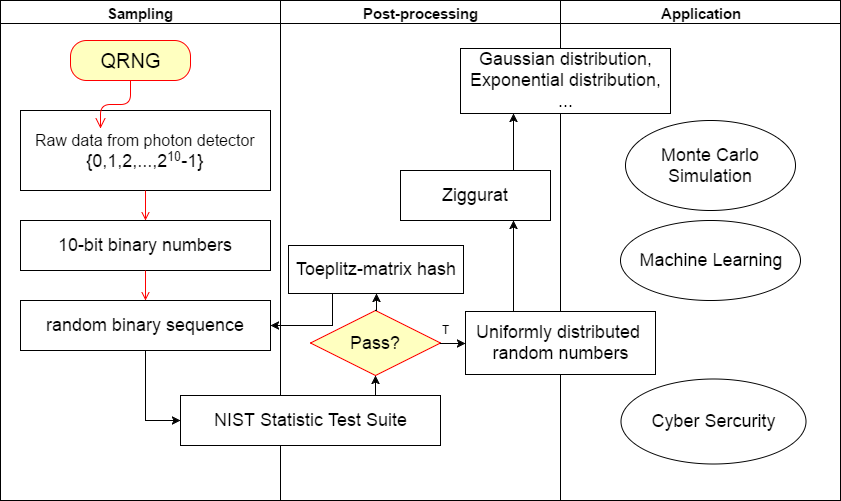

The diagram above was exported from draw.io. Its source (the exported page's mxGraphModel, read from the mxfile embedded in the PNG):
<mxGraphModel dx="1042" dy="555" grid="1" gridSize="10" guides="1" tooltips="1" connect="1" arrows="1" fold="1" page="1" pageScale="1" pageWidth="826" pageHeight="1169" math="0" shadow="0">
  <root>
    <mxCell id="0" style=";html=1;" />
    <mxCell id="1" style=";html=1;" parent="0" />
    <mxCell id="2" value="&lt;font style=&quot;font-size: 15px&quot;&gt;Sampling&lt;/font&gt;" style="swimlane;whiteSpace=wrap;html=1;" vertex="1" parent="1">
      <mxGeometry x="20" y="20" width="280" height="500" as="geometry">
        <mxRectangle x="20" y="20" width="80" height="23" as="alternateBounds" />
      </mxGeometry>
    </mxCell>
    <mxCell id="7" value="&lt;font style=&quot;font-size: 16px&quot;&gt;Raw data from photon detector&lt;/font&gt;&lt;div&gt;&lt;font size=&quot;4&quot;&gt;{0,1,2,...,2&lt;/font&gt;&lt;span style=&quot;font-size: 15px&quot;&gt;&lt;sup&gt;10&lt;/sup&gt;&lt;/span&gt;&lt;font size=&quot;4&quot;&gt;-1}&lt;/font&gt;&lt;/div&gt;" style="text;html=1;fillColor=#ffffff;strokeColor=#000000;align=center;verticalAlign=middle;" vertex="1" parent="2">
      <mxGeometry x="20" y="110" width="250" height="80" as="geometry" />
    </mxCell>
    <mxCell id="8" value="&lt;font style=&quot;font-size: 18px&quot;&gt;10-bit binary numbers&lt;/font&gt;" style="text;html=1;fillColor=#ffffff;strokeColor=#000000;align=center;verticalAlign=middle;" vertex="1" parent="2">
      <mxGeometry x="20" y="220" width="250" height="50" as="geometry" />
    </mxCell>
    <mxCell id="9" value="" style="endArrow=open;strokeColor=#FF0000;endFill=1;rounded=0;html=1;" edge="1" parent="2" source="7" target="8">
      <mxGeometry relative="1" as="geometry" />
    </mxCell>
    <mxCell id="10" value="&lt;font style=&quot;font-size: 18px&quot;&gt;random binary sequence&lt;/font&gt;" style="text;html=1;fillColor=#ffffff;strokeColor=#000000;align=center;verticalAlign=middle;" vertex="1" parent="2">
      <mxGeometry x="20" y="300" width="250" height="50" as="geometry" />
    </mxCell>
    <mxCell id="11" value="" style="endArrow=open;strokeColor=#FF0000;endFill=1;rounded=0;html=1;" edge="1" parent="2" source="8" target="10">
      <mxGeometry relative="1" as="geometry" />
    </mxCell>
    <mxCell id="15e0ad8fa7f124cc-41" value="&lt;font style=&quot;font-size: 20px&quot;&gt;QRNG&lt;/font&gt;" style="rounded=1;whiteSpace=wrap;html=1;arcSize=40;fillColor=#ffffc0;strokeColor=#ff0000;" vertex="1" parent="2">
      <mxGeometry x="70" y="40" width="120" height="40" as="geometry" />
    </mxCell>
    <mxCell id="15e0ad8fa7f124cc-42" value="" style="edgeStyle=orthogonalEdgeStyle;html=1;verticalAlign=bottom;endArrow=open;endSize=8;strokeColor=#ff0000;" edge="1" parent="2" source="15e0ad8fa7f124cc-41">
      <mxGeometry relative="1" as="geometry">
        <mxPoint x="100" y="128" as="targetPoint" />
      </mxGeometry>
    </mxCell>
    <mxCell id="3" value="&lt;font style=&quot;font-size: 15px&quot;&gt;Post-processing&lt;/font&gt;" style="swimlane;whiteSpace=wrap;html=1;" vertex="1" parent="1">
      <mxGeometry x="300" y="20" width="280" height="500" as="geometry" />
    </mxCell>
    <mxCell id="18" value="&lt;font style=&quot;font-size: 18px&quot;&gt;NIST Statistic Test Suite&lt;/font&gt;" style="text;html=1;fillColor=#ffffff;strokeColor=#000000;align=center;verticalAlign=middle;" vertex="1" parent="3">
      <mxGeometry x="-100" y="395" width="260" height="50" as="geometry" />
    </mxCell>
    <mxCell id="21" value="&lt;font style=&quot;font-size: 18px&quot;&gt;Pass?&lt;/font&gt;" style="rhombus;fillColor=#ffffc0;strokeColor=#ff0000;html=1;fontSize=12;" vertex="1" parent="3">
      <mxGeometry x="30" y="310" width="130" height="65" as="geometry" />
    </mxCell>
    <mxCell id="15e0ad8fa7f124cc-52" value="&lt;font style=&quot;font-size: 18px&quot;&gt;Toeplitz-matrix hash&lt;/font&gt;" style="html=1;" vertex="1" parent="3">
      <mxGeometry x="8" y="245" width="175" height="48" as="geometry" />
    </mxCell>
    <mxCell id="15e0ad8fa7f124cc-75" value="&lt;font style=&quot;font-size: 18px&quot;&gt;Ziggurat&lt;/font&gt;" style="html=1;" vertex="1" parent="3">
      <mxGeometry x="120" y="170" width="150" height="50" as="geometry" />
    </mxCell>
    <mxCell id="66f51c13f3e7ffca-32" value="T" style="text;html=1;resizable=0;points=[];autosize=1;align=left;verticalAlign=top;spacingTop=-4;" vertex="1" parent="3">
      <mxGeometry x="160" y="320" width="20" height="20" as="geometry" />
    </mxCell>
    <mxCell id="66f51c13f3e7ffca-45" style="edgeStyle=orthogonalEdgeStyle;rounded=0;html=1;exitX=0.75;exitY=0;entryX=0.5;entryY=1;jettySize=auto;orthogonalLoop=1;" edge="1" parent="3" source="18" target="21">
      <mxGeometry relative="1" as="geometry" />
    </mxCell>
    <mxCell id="66f51c13f3e7ffca-47" style="edgeStyle=orthogonalEdgeStyle;rounded=0;html=1;exitX=0.5;exitY=0;entryX=0.5;entryY=1;jettySize=auto;orthogonalLoop=1;" edge="1" parent="3" source="21" target="15e0ad8fa7f124cc-52">
      <mxGeometry relative="1" as="geometry" />
    </mxCell>
    <mxCell id="4" value="&lt;font style=&quot;font-size: 15px&quot;&gt;Application&lt;/font&gt;" style="swimlane;whiteSpace=wrap;html=1;startSize=23;" vertex="1" parent="1">
      <mxGeometry x="580" y="20" width="280" height="500" as="geometry" />
    </mxCell>
    <mxCell id="15e0ad8fa7f124cc-78" value="&lt;font style=&quot;font-size: 18px&quot;&gt;Monte Carlo Simulation&lt;/font&gt;" style="ellipse;whiteSpace=wrap;html=1;" vertex="1" parent="4">
      <mxGeometry x="65" y="120" width="170" height="90" as="geometry" />
    </mxCell>
    <mxCell id="15e0ad8fa7f124cc-81" value="&lt;font style=&quot;font-size: 18px&quot;&gt;Machine Learning&lt;/font&gt;" style="ellipse;whiteSpace=wrap;html=1;" vertex="1" parent="4">
      <mxGeometry x="60" y="220" width="180" height="80" as="geometry" />
    </mxCell>
    <mxCell id="15e0ad8fa7f124cc-82" value="&lt;font style=&quot;font-size: 18px&quot;&gt;Cyber Sercurity&lt;/font&gt;" style="ellipse;whiteSpace=wrap;html=1;" vertex="1" parent="4">
      <mxGeometry x="60" y="378" width="185" height="85" as="geometry" />
    </mxCell>
    <mxCell id="15e0ad8fa7f124cc-54" style="edgeStyle=orthogonalEdgeStyle;rounded=0;html=1;exitX=0.5;exitY=1;entryX=0;entryY=0.5;jettySize=auto;orthogonalLoop=1;" edge="1" parent="1" source="10" target="18">
      <mxGeometry relative="1" as="geometry" />
    </mxCell>
    <mxCell id="15e0ad8fa7f124cc-72" value="&lt;font style=&quot;font-size: 18px&quot;&gt;Uniformly distributed&amp;nbsp;&lt;/font&gt;&lt;div&gt;&lt;font size=&quot;4&quot;&gt;random numbers&lt;/font&gt;&lt;/div&gt;" style="html=1;" vertex="1" parent="1">
      <mxGeometry x="485" y="331" width="190" height="63" as="geometry" />
    </mxCell>
    <mxCell id="66f51c13f3e7ffca-33" style="edgeStyle=orthogonalEdgeStyle;rounded=0;html=1;exitX=1;exitY=0.5;jettySize=auto;orthogonalLoop=1;" edge="1" parent="1" source="21" target="15e0ad8fa7f124cc-72">
      <mxGeometry relative="1" as="geometry" />
    </mxCell>
    <mxCell id="66f51c13f3e7ffca-34" style="edgeStyle=orthogonalEdgeStyle;rounded=0;html=1;exitX=0.25;exitY=0;entryX=0.75;entryY=1;jettySize=auto;orthogonalLoop=1;" edge="1" parent="1" source="15e0ad8fa7f124cc-72" target="15e0ad8fa7f124cc-75">
      <mxGeometry relative="1" as="geometry" />
    </mxCell>
    <mxCell id="15e0ad8fa7f124cc-76" value="&lt;font style=&quot;font-size: 18px&quot;&gt;Gaussian distribution,&lt;/font&gt;&lt;div&gt;&lt;font size=&quot;4&quot;&gt;Exponential distribution,&lt;br&gt;&lt;/font&gt;&lt;/div&gt;&lt;div&gt;&lt;font size=&quot;4&quot;&gt;...&lt;/font&gt;&lt;/div&gt;" style="html=1;" vertex="1" parent="1">
      <mxGeometry x="480" y="68" width="210" height="65" as="geometry" />
    </mxCell>
    <mxCell id="66f51c13f3e7ffca-48" style="edgeStyle=orthogonalEdgeStyle;rounded=0;html=1;exitX=0.25;exitY=1;entryX=1;entryY=0.5;jettySize=auto;orthogonalLoop=1;" edge="1" parent="1" source="15e0ad8fa7f124cc-52" target="10">
      <mxGeometry relative="1" as="geometry" />
    </mxCell>
    <mxCell id="66f51c13f3e7ffca-49" style="edgeStyle=orthogonalEdgeStyle;rounded=0;html=1;exitX=0.75;exitY=0;entryX=0.25;entryY=1;jettySize=auto;orthogonalLoop=1;" edge="1" parent="1" source="15e0ad8fa7f124cc-75" target="15e0ad8fa7f124cc-76">
      <mxGeometry relative="1" as="geometry" />
    </mxCell>
  </root>
</mxGraphModel>